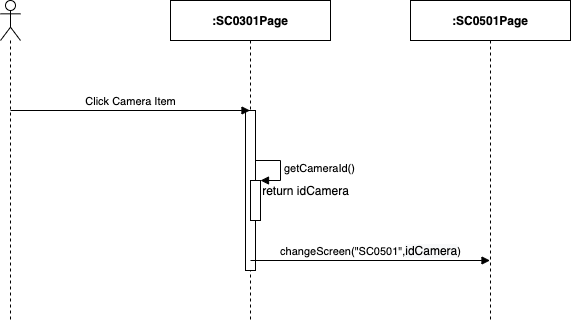

The diagram above was exported from draw.io. Its source (the exported page's mxGraphModel, read from the mxfile embedded in the PNG):
<mxGraphModel dx="1346" dy="748" grid="1" gridSize="10" guides="1" tooltips="1" connect="1" arrows="1" fold="1" page="1" pageScale="1" pageWidth="850" pageHeight="1100" math="0" shadow="0">
  <root>
    <mxCell id="95noKAUM79XdgEUNWSac-0" />
    <mxCell id="95noKAUM79XdgEUNWSac-1" parent="95noKAUM79XdgEUNWSac-0" />
    <mxCell id="HWG-5nH6qdow0ItmQ6sD-0" value="" style="shape=umlLifeline;participant=umlActor;perimeter=lifelinePerimeter;whiteSpace=wrap;html=1;container=1;collapsible=0;recursiveResize=0;verticalAlign=top;spacingTop=36;outlineConnect=0;" parent="95noKAUM79XdgEUNWSac-1" vertex="1">
      <mxGeometry x="310" y="80" width="20" height="320" as="geometry" />
    </mxCell>
    <mxCell id="HWG-5nH6qdow0ItmQ6sD-1" value="&lt;b&gt;:SC0301Page&lt;/b&gt;" style="shape=umlLifeline;perimeter=lifelinePerimeter;whiteSpace=wrap;html=1;container=1;collapsible=0;recursiveResize=0;outlineConnect=0;" parent="95noKAUM79XdgEUNWSac-1" vertex="1">
      <mxGeometry x="480" y="80" width="160" height="320" as="geometry" />
    </mxCell>
    <mxCell id="HWG-5nH6qdow0ItmQ6sD-2" value="" style="html=1;points=[];perimeter=orthogonalPerimeter;" parent="HWG-5nH6qdow0ItmQ6sD-1" vertex="1">
      <mxGeometry x="75" y="110" width="10" height="160" as="geometry" />
    </mxCell>
    <mxCell id="HWG-5nH6qdow0ItmQ6sD-3" value="&lt;b&gt;:SC0501Page&lt;/b&gt;" style="shape=umlLifeline;perimeter=lifelinePerimeter;whiteSpace=wrap;html=1;container=1;collapsible=0;recursiveResize=0;outlineConnect=0;" parent="95noKAUM79XdgEUNWSac-1" vertex="1">
      <mxGeometry x="720" y="80" width="160" height="320" as="geometry" />
    </mxCell>
    <mxCell id="HWG-5nH6qdow0ItmQ6sD-4" value="Click Camera Item" style="html=1;verticalAlign=bottom;endArrow=block;" parent="95noKAUM79XdgEUNWSac-1" target="HWG-5nH6qdow0ItmQ6sD-1" edge="1">
      <mxGeometry width="80" relative="1" as="geometry">
        <mxPoint x="320" y="190" as="sourcePoint" />
        <mxPoint x="400" y="190" as="targetPoint" />
      </mxGeometry>
    </mxCell>
    <mxCell id="HWG-5nH6qdow0ItmQ6sD-5" value="" style="html=1;points=[];perimeter=orthogonalPerimeter;" parent="95noKAUM79XdgEUNWSac-1" vertex="1">
      <mxGeometry x="560" y="260" width="10" height="40" as="geometry" />
    </mxCell>
    <mxCell id="HWG-5nH6qdow0ItmQ6sD-6" value="getCameraId()" style="edgeStyle=orthogonalEdgeStyle;html=1;align=left;spacingLeft=2;endArrow=block;rounded=0;entryX=1;entryY=0;" parent="95noKAUM79XdgEUNWSac-1" target="HWG-5nH6qdow0ItmQ6sD-5" edge="1">
      <mxGeometry relative="1" as="geometry">
        <mxPoint x="565" y="240" as="sourcePoint" />
        <Array as="points">
          <mxPoint x="590" y="240" />
        </Array>
      </mxGeometry>
    </mxCell>
    <mxCell id="HWG-5nH6qdow0ItmQ6sD-7" value="return idCamera" style="text;html=1;align=center;verticalAlign=middle;resizable=0;points=[];autosize=1;" parent="95noKAUM79XdgEUNWSac-1" vertex="1">
      <mxGeometry x="565" y="260" width="100" height="20" as="geometry" />
    </mxCell>
    <mxCell id="HWG-5nH6qdow0ItmQ6sD-8" value="changeScreen(&quot;SC0501&quot;,&lt;span style=&quot;font-size: 12px ; background-color: rgb(248 , 249 , 250)&quot;&gt;idCamera&lt;/span&gt;)" style="html=1;verticalAlign=bottom;endArrow=block;" parent="95noKAUM79XdgEUNWSac-1" target="HWG-5nH6qdow0ItmQ6sD-3" edge="1">
      <mxGeometry width="80" relative="1" as="geometry">
        <mxPoint x="560" y="340" as="sourcePoint" />
        <mxPoint x="640" y="340" as="targetPoint" />
      </mxGeometry>
    </mxCell>
  </root>
</mxGraphModel>